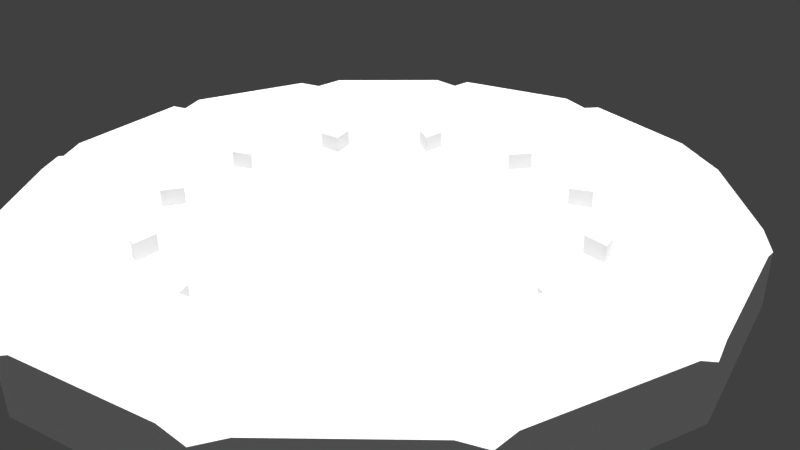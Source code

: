 # Source: JungleSpawn.blend  (saved by Blender 2.77.0; exported with 4.5.12 LTS)
import bpy
from mathutils import Matrix  # noqa: F401  (used for matrix-valued properties, if any)

bpy.ops.wm.read_factory_settings(use_empty=True)
scene = bpy.context.scene
scene.name = 'Scene'

# ---- collections
col_collection_1 = bpy.data.collections.new('Collection 1'); scene.collection.children.link(col_collection_1)

# ---- world
world_world = bpy.data.worlds.new('World'); scene.world = world_world
world_world.color = (0.05088, 0.05088, 0.05088)
world_world.use_sun_shadow = False
world_world.sun_shadow_jitter_overblur = 0.0
world_world.cycles.sampling_method = 'MANUAL'

# ---- cameras
cam_camera = bpy.data.cameras.new('Camera')
cam_camera.clip_end = 100.0
cam_camera.lens = 35.0
cam_camera.sensor_width = 32.0
cam_camera.sensor_height = 18.0
cam_camera.ortho_scale = 7.314
cam_camera.dof.focus_distance = 0.0
cam_camera.dof.aperture_fstop = 128.0

# ---- lights
light_hemi_005 = bpy.data.lights.new('Hemi.005', 'SUN')
light_hemi_005.transmission_factor = 0.0
light_hemi_005.angle = 0.1993
light_hemi_005.energy = 1.0
light_hemi_005.shadow_buffer_clip_start = 0.5
light_hemi_005.shadow_soft_size = 0.1
light_hemi_005.shadow_cascade_max_distance = 1000.0
light_hemi_004 = bpy.data.lights.new('Hemi.004', 'SUN')
light_hemi_004.transmission_factor = 0.0
light_hemi_004.angle = 0.1993
light_hemi_004.energy = 1.0
light_hemi_004.shadow_buffer_clip_start = 0.5
light_hemi_004.shadow_soft_size = 0.1
light_hemi_004.shadow_cascade_max_distance = 1000.0
light_hemi_003 = bpy.data.lights.new('Hemi.003', 'SUN')
light_hemi_003.transmission_factor = 0.0
light_hemi_003.angle = 0.1993
light_hemi_003.energy = 1.0
light_hemi_003.shadow_buffer_clip_start = 0.5
light_hemi_003.shadow_soft_size = 0.1
light_hemi_003.shadow_cascade_max_distance = 1000.0
light_hemi_002 = bpy.data.lights.new('Hemi.002', 'SUN')
light_hemi_002.transmission_factor = 0.0
light_hemi_002.angle = 0.1993
light_hemi_002.energy = 1.0
light_hemi_002.shadow_buffer_clip_start = 0.5
light_hemi_002.shadow_soft_size = 0.1
light_hemi_002.shadow_cascade_max_distance = 1000.0
light_hemi_001 = bpy.data.lights.new('Hemi.001', 'SUN')
light_hemi_001.transmission_factor = 0.0
light_hemi_001.angle = 0.1993
light_hemi_001.energy = 1.0
light_hemi_001.shadow_buffer_clip_start = 0.5
light_hemi_001.shadow_soft_size = 0.1
light_hemi_001.shadow_cascade_max_distance = 1000.0
light_hemi = bpy.data.lights.new('Hemi', 'SUN')
light_hemi.transmission_factor = 0.0
light_hemi.angle = 0.1993
light_hemi.energy = 1.0
light_hemi.shadow_buffer_clip_start = 0.5
light_hemi.shadow_soft_size = 0.1
light_hemi.shadow_cascade_max_distance = 1000.0
light_lamp = bpy.data.lights.new('Lamp', 'POINT')
light_lamp.transmission_factor = 0.0
light_lamp.cutoff_distance = 30.0
light_lamp.energy = 100.0
light_lamp.shadow_buffer_clip_start = 1.001
light_lamp.shadow_soft_size = 0.1
light_lamp.shadow_maximum_resolution = 0.006
light_lamp.use_absolute_resolution = True

# ---- meshes
me_circle_003 = bpy.data.meshes.new('Circle.003')
me_circle_003.from_pydata([(-0.5, 0.866, 0.0), (-0.866, 0.5, 0.0), (-1.0, -4.371e-08, 0.0), (-0.866, -0.5, 0.0), (-0.5, -0.866, 0.0), (-0.7202, -0.3686, 0.111), (-0.8003, -0.4095, 0.2775), (-1.143, -0.585, 0.0), (-0.8794, -0.45, 0.0), (-0.65, 1.126, 0.0), (-1.126, 0.65, 0.0), (-1.3, -1.51e-08, 0.0), (-1.126, -0.65, 0.0), (-0.65, -1.126, 0.0), (-1.143, -0.585, 0.222), (-1.075, -0.5499, 0.2775), (-1.001, -0.668, 0.2775), (-0.6711, -0.4477, 0.111), (-1.065, -0.7107, 0.222), (-0.7456, -0.4975, 0.2775), (-1.065, -0.7107, 0.0), (-0.8194, -0.5467, 0.0), (-0.7214, -1.054, 0.222), (-0.455, 0.7881, 0.2497), (-0.7881, 0.455, 0.2497), (-0.91, -6.422e-08, 0.2497), (-0.7881, -0.455, 0.2497), (-0.455, -0.7881, 0.2497), (-0.6781, -0.9912, 0.2775), (-0.4545, -0.6643, 0.111), (-0.505, -0.7381, 0.2775), (-0.7214, -1.054, 0.0), (-0.4095, 0.7093, 0.111), (-0.7093, 0.4095, 0.111), (-0.819, -7.369e-08, 0.111), (-0.7093, -0.4095, 0.111), (-0.4095, -0.7093, 0.111), (-0.5549, -0.8111, 0.0), (-0.5285, -1.08, 0.2775), (-0.5623, -1.149, 0.222), (-0.3542, -0.7241, 0.111), (-0.3936, -0.8045, 0.2775), (-0.611, -1.058, 0.2497), (-1.058, 0.611, 0.2497), (-1.222, -2.492e-08, 0.2497), (-0.5623, -1.149, 0.0), (-0.4325, -0.8841, 0.0), (-1.058, -0.611, 0.2497), (-0.065, -1.283, 0.222), (-0.611, 1.058, 0.2497), (-0.0611, -1.206, 0.2775), (-0.65, -1.126, 0.1942), (-1.126, 0.65, 0.1942), (-1.3, -1.51e-08, 0.1942), (-0.04095, -0.808, 0.111), (-0.0455, -0.8978, 0.2775), (-1.126, -0.65, 0.1942), (-0.065, -1.283, 0.0), (-0.65, 1.126, 0.1942), (-0.05, -0.9866, 0.0), (-0.933, -0.25, 0.0), (-1.213, -0.325, 0.0), (-0.849, -0.2275, 0.2775), (-0.7641, -0.2048, 0.111), (-1.14, -0.3055, 0.2775), (-1.213, -0.325, 0.222), (-0.9866, -0.05, 0.0), (-1.283, -0.065, 0.0), (-0.8978, -0.0455, 0.2775), (-0.808, -0.04095, 0.111), (-1.206, -0.0611, 0.2775), (-1.283, -0.065, 0.222), (-0.9866, 0.05, 0.0), (-1.283, 0.065, 0.0), (-0.8978, 0.0455, 0.2775), (-0.808, 0.04095, 0.111), (-1.206, 0.0611, 0.2775), (-1.283, 0.065, 0.222), (-0.8841, 0.4325, 0.0), (-1.149, 0.5623, 0.0), (-0.8045, 0.3936, 0.2775), (-0.7241, 0.3542, 0.111), (-1.08, 0.5285, 0.2775), (-1.149, 0.5623, 0.222), (-0.8111, 0.5549, 0.0), (-1.054, 0.7214, 0.0), (-0.7381, 0.505, 0.2775), (-0.6643, 0.4545, 0.111), (-0.9912, 0.6781, 0.2775), (-1.054, 0.7214, 0.222), (-0.5467, 0.8194, 0.0), (-0.7107, 1.065, 0.0), (-0.4975, 0.7456, 0.2775), (-0.4477, 0.6711, 0.111), (-0.668, 1.001, 0.2775), (-0.7107, 1.065, 0.222), (-0.45, 0.8794, 0.0), (-0.585, 1.143, 0.0), (-0.4095, 0.8003, 0.2775), (-0.3686, 0.7202, 0.111), (-0.5499, 1.075, 0.2775), (-0.585, 1.143, 0.222), (-0.0675, 0.9819, 0.0), (-0.08775, 1.276, 0.0), (-0.06143, 0.8935, 0.2775), (-0.05528, 0.8042, 0.111), (-0.08249, 1.2, 0.2775), (-0.08775, 1.276, 0.222), (-0.7843, -0.4013, 0.2442), (-0.7307, -0.4875, 0.2442), (-0.4949, -0.7234, 0.2442), (-0.4459, -0.7723, 0.2164), (-0.7723, 0.4459, 0.2164), (-0.8918, -6.611e-08, 0.2164), (-0.3857, -0.7885, 0.2442), (-0.7723, -0.4459, 0.2164), (-0.4459, 0.7723, 0.2164), (-0.04459, -0.8799, 0.2442), (-0.8321, -0.223, 0.2442), (-0.8799, -0.04459, 0.2442), (-0.8799, 0.04459, 0.2442), (-0.7885, 0.3857, 0.2442), (-0.7234, 0.4949, 0.2442), (-0.4875, 0.7307, 0.2442), (-0.4013, 0.7843, 0.2442), (-0.0602, 0.8757, 0.2442), (0.0, 1.0, 0.0), (0.5, 0.866, 0.0), (0.866, 0.5, 0.0), (1.0, -4.371e-08, 0.0), (0.866, -0.5, 0.0), (0.5, -0.866, 0.0), (0.0, -1.0, 0.0), (0.7202, -0.3686, 0.111), (0.8003, -0.4095, 0.2775), (1.143, -0.585, 0.0), (0.8794, -0.45, 0.0), (0.0, 1.3, 0.0), (0.65, 1.126, 0.0), (1.126, 0.65, 0.0), (1.3, -1.51e-08, 0.0), (1.126, -0.65, 0.0), (0.65, -1.126, 0.0), (0.0, -1.3, 0.0), (1.143, -0.585, 0.222), (1.075, -0.5499, 0.2775), (1.001, -0.668, 0.2775), (0.6711, -0.4477, 0.111), (1.065, -0.7107, 0.222), (0.7456, -0.4975, 0.2775), (1.065, -0.7107, 0.0), (0.8194, -0.5467, 0.0), (0.7214, -1.054, 0.222), (0.0, 0.91, 0.2497), (0.455, 0.7881, 0.2497), (0.7881, 0.455, 0.2497), (0.91, -6.422e-08, 0.2497), (0.7881, -0.455, 0.2497), (0.455, -0.7881, 0.2497), (0.0, -0.91, 0.2497), (0.6781, -0.9912, 0.2775), (0.4545, -0.6643, 0.111), (0.505, -0.7381, 0.2775), (0.7214, -1.054, 0.0), (0.0, 0.819, 0.111), (0.4095, 0.7093, 0.111), (0.7093, 0.4095, 0.111), (0.819, -7.369e-08, 0.111), (0.7093, -0.4095, 0.111), (0.4095, -0.7093, 0.111), (0.0, -0.819, 0.111), (0.5549, -0.8111, 0.0), (0.5285, -1.08, 0.2775), (0.5623, -1.149, 0.222), (0.3542, -0.7241, 0.111), (0.3936, -0.8045, 0.2775), (0.611, -1.058, 0.2497), (0.0, -1.222, 0.2497), (1.058, 0.611, 0.2497), (1.222, -2.492e-08, 0.2497), (0.5623, -1.149, 0.0), (0.4325, -0.8841, 0.0), (1.058, -0.611, 0.2497), (0.065, -1.283, 0.222), (0.0, 1.222, 0.2497), (0.611, 1.058, 0.2497), (0.0611, -1.206, 0.2775), (0.65, -1.126, 0.1942), (0.0, -1.3, 0.1942), (1.126, 0.65, 0.1942), (1.3, -1.51e-08, 0.1942), (0.04095, -0.808, 0.111), (0.0455, -0.8978, 0.2775), (1.126, -0.65, 0.1942), (0.065, -1.283, 0.0), (0.0, 1.3, 0.1942), (0.65, 1.126, 0.1942), (0.05, -0.9866, 0.0), (0.933, -0.25, 0.0), (1.213, -0.325, 0.0), (0.849, -0.2275, 0.2775), (0.7641, -0.2048, 0.111), (1.14, -0.3055, 0.2775), (1.213, -0.325, 0.222), (0.9866, -0.05, 0.0), (1.283, -0.065, 0.0), (0.8978, -0.0455, 0.2775), (0.808, -0.04095, 0.111), (1.206, -0.0611, 0.2775), (1.283, -0.065, 0.222), (0.9866, 0.05, 0.0), (1.283, 0.065, 0.0), (0.8978, 0.0455, 0.2775), (0.808, 0.04095, 0.111), (1.206, 0.0611, 0.2775), (1.283, 0.065, 0.222), (0.8841, 0.4325, 0.0), (1.149, 0.5623, 0.0), (0.8045, 0.3936, 0.2775), (0.7241, 0.3542, 0.111), (1.08, 0.5285, 0.2775), (1.149, 0.5623, 0.222), (0.8111, 0.5549, 0.0), (1.054, 0.7214, 0.0), (0.7381, 0.505, 0.2775), (0.6643, 0.4545, 0.111), (0.9912, 0.6781, 0.2775), (1.054, 0.7214, 0.222), (0.5467, 0.8194, 0.0), (0.7107, 1.065, 0.0), (0.4975, 0.7456, 0.2775), (0.4477, 0.6711, 0.111), (0.668, 1.001, 0.2775), (0.7107, 1.065, 0.222), (0.45, 0.8794, 0.0), (0.585, 1.143, 0.0), (0.4095, 0.8003, 0.2775), (0.3686, 0.7202, 0.111), (0.5499, 1.075, 0.2775), (0.585, 1.143, 0.222), (0.0675, 0.9819, 0.0), (0.08775, 1.276, 0.0), (0.06143, 0.8935, 0.2775), (0.05528, 0.8042, 0.111), (0.08249, 1.2, 0.2775), (0.08775, 1.276, 0.222), (0.7843, -0.4013, 0.2442), (0.7307, -0.4875, 0.2442), (0.4949, -0.7234, 0.2442), (0.4459, -0.7723, 0.2164), (0.0, -0.8918, 0.2164), (0.7723, 0.4459, 0.2164), (0.8918, -6.611e-08, 0.2164), (0.3857, -0.7885, 0.2442), (0.7723, -0.4459, 0.2164), (0.0, 0.8918, 0.2164), (0.4459, 0.7723, 0.2164), (0.04459, -0.8799, 0.2442), (0.8321, -0.223, 0.2442), (0.8799, -0.04459, 0.2442), (0.8799, 0.04459, 0.2442), (0.7885, 0.3857, 0.2442), (0.7234, 0.4949, 0.2442), (0.4875, 0.7307, 0.2442), (0.4013, 0.7843, 0.2442), (0.0602, 0.8757, 0.2442), (-0.6302, -0.3689, 0.111), (-0.3655, -0.6304, 0.111), (-0.3677, 0.6291, 0.111), (-0.6293, 0.3643, 0.111), (-0.7305, -0.001123, 0.111), (-1.242e-09, -0.7316, 0.111), (-0.6877, -0.1854, 0.111), (0.0, -6.316e-05, 0.111), (0.0, -6.316e-05, 0.111), (0.0, 0.7271, 0.111), (0.6302, -0.3689, 0.111), (0.3655, -0.6304, 0.111), (0.3677, 0.6291, 0.111), (0.6293, 0.3643, 0.111), (0.7305, -0.001123, 0.111), (0.6877, -0.1854, 0.111), (0.0, -6.316e-05, 0.111), (0.0, -6.316e-05, 0.111), (0.0, -6.318e-05, 0.111), (8.515e-09, -6.316e-05, 0.111), (0.0, -6.318e-05, 0.111), (8.515e-09, -6.316e-05, 0.111), (0.0, -6.316e-05, 0.111), (0.0, -6.316e-05, 0.111), (0.0, -6.316e-05, 0.111), (0.0, -6.316e-05, 0.111), (0.0, -6.318e-05, 0.111), (0.0, -6.318e-05, 0.111), (-0.7093, -0.4095, 0.1756), (-0.7202, -0.3686, 0.1756), (-0.05528, 0.8042, 0.1756), (-6.017e-20, 0.819, 0.1756), (-0.4477, 0.6711, 0.1756), (-0.4095, 0.7093, 0.1756), (-0.7241, 0.3542, 0.1756), (-0.7093, 0.4095, 0.1756), (-0.808, -0.04095, 0.1756), (-0.819, -7.369e-08, 0.1756), (-0.6711, -0.4477, 0.1756), (-0.3542, -0.7241, 0.1756), (-0.4095, -0.7093, 0.1756), (-0.4545, -0.6643, 0.1756), (-6.017e-20, -0.819, 0.1756), (-0.04095, -0.808, 0.1756), (-0.808, 0.04095, 0.1756), (-0.6643, 0.4545, 0.1756), (-0.3686, 0.7202, 0.1756), (0.7093, -0.4095, 0.1756), (0.7202, -0.3686, 0.1756), (0.05528, 0.8042, 0.1756), (0.4477, 0.6711, 0.1756), (0.4095, 0.7093, 0.1756), (0.7241, 0.3542, 0.1756), (0.7093, 0.4095, 0.1756), (0.808, -0.04095, 0.1756), (0.819, -7.369e-08, 0.1756), (0.6711, -0.4477, 0.1756), (0.3542, -0.7241, 0.1756), (0.4095, -0.7093, 0.1756), (0.4545, -0.6643, 0.1756), (0.04095, -0.808, 0.1756), (0.808, 0.04095, 0.1756), (0.6643, 0.4545, 0.1756), (0.3686, 0.7202, 0.1756), (-0.6302, -0.3689, 0.1756), (-0.3677, 0.6291, 0.1756), (0.3655, -0.6304, 0.1756), (-1.242e-09, -0.7316, 0.1756), (0.6293, 0.3643, 0.1756), (0.3677, 0.6291, 0.1756), (0.6302, -0.3689, 0.1756), (-6.017e-20, 0.7271, 0.1756), (0.7305, -0.001123, 0.1756), (-0.6293, 0.3643, 0.1756), (-0.7305, -0.001123, 0.1756), (-0.3655, -0.6304, 0.1756)], [], [(102, 103, 137, 126), (60, 61, 67, 66), (21, 20, 12, 3), (90, 91, 9, 0), (46, 45, 13, 4), (78, 79, 10, 1), (64, 62, 68, 70), (11, 53, 77, 73), (66, 67, 11, 2), (118, 63, 69, 119), (4, 13, 31, 37), (37, 31, 20, 21), (42, 27, 30, 28), (106, 184, 195, 107), (28, 30, 19, 16), (177, 50, 48, 188), (38, 41, 27, 42), (82, 80, 24, 43), (132, 143, 57, 59), (59, 57, 45, 46), (70, 68, 25, 44), (177, 159, 55, 50), (106, 104, 153, 184), (50, 55, 41, 38), (16, 19, 26, 47), (48, 50, 38, 39), (94, 92, 23, 49), (22, 28, 16, 18), (117, 54, 40, 114), (114, 40, 36, 111), (121, 81, 33, 112), (57, 48, 39, 45), (13, 51, 22, 31), (119, 69, 34, 113), (38, 42, 51, 39), (125, 105, 164, 255), (42, 28, 22, 51), (109, 17, 35, 115), (250, 170, 54, 117), (123, 93, 32, 116), (143, 188, 48, 57), (110, 29, 17, 109), (111, 36, 29, 110), (101, 100, 106, 107), (3, 12, 7, 8), (31, 22, 18, 20), (91, 95, 58, 9), (20, 18, 56, 12), (12, 56, 14, 7), (103, 107, 195, 137), (47, 26, 6, 15), (67, 71, 53, 11), (61, 65, 71, 67), (115, 35, 5, 108), (79, 83, 52, 10), (45, 39, 51, 13), (7, 14, 65, 61), (108, 5, 63, 118), (15, 6, 62, 64), (8, 7, 61, 60), (113, 34, 75, 120), (44, 25, 74, 76), (2, 11, 73, 72), (73, 77, 83, 79), (120, 75, 81, 121), (76, 74, 80, 82), (72, 73, 79, 78), (10, 52, 89, 85), (112, 33, 87, 122), (43, 24, 86, 88), (1, 10, 85, 84), (85, 89, 95, 91), (95, 89, 88, 94), (122, 87, 93, 123), (88, 86, 92, 94), (43, 88, 89, 52), (84, 85, 91, 90), (9, 58, 101, 97), (116, 32, 99, 124), (49, 23, 98, 100), (0, 9, 97, 96), (97, 101, 107, 103), (58, 49, 100, 101), (124, 99, 105, 125), (100, 98, 104, 106), (95, 94, 49, 58), (96, 97, 103, 102), (98, 124, 125, 104), (23, 116, 124, 98), (86, 122, 123, 92), (24, 112, 122, 86), (74, 120, 121, 80), (25, 113, 120, 74), (6, 108, 118, 62), (26, 115, 108, 6), (27, 111, 110, 30), (30, 110, 109, 19), (92, 123, 116, 23), (159, 250, 117, 55), (19, 109, 115, 26), (104, 125, 255, 153), (68, 119, 113, 25), (80, 121, 112, 24), (41, 114, 111, 27), (55, 117, 114, 41), (62, 118, 119, 68), (82, 43, 52, 83), (76, 82, 83, 77), (44, 76, 77, 53), (71, 70, 44, 53), (64, 70, 71, 65), (14, 15, 64, 65), (47, 15, 14, 56), (16, 47, 56, 18), (240, 126, 137, 241), (198, 204, 205, 199), (151, 130, 141, 150), (228, 127, 138, 229), (181, 131, 142, 180), (216, 128, 139, 217), (202, 208, 206, 200), (140, 211, 215, 190), (204, 129, 140, 205), (258, 259, 207, 201), (131, 171, 163, 142), (171, 151, 150, 163), (176, 160, 162, 158), (244, 245, 195, 184), (160, 146, 149, 162), (177, 188, 183, 186), (172, 176, 158, 175), (220, 178, 155, 218), (132, 197, 194, 143), (197, 181, 180, 194), (208, 179, 156, 206), (177, 186, 192, 159), (244, 184, 153, 242), (186, 172, 175, 192), (146, 182, 157, 149), (183, 173, 172, 186), (232, 185, 154, 230), (152, 148, 146, 160), (257, 253, 174, 191), (253, 249, 169, 174), (261, 251, 166, 219), (194, 180, 173, 183), (142, 163, 152, 187), (259, 252, 167, 207), (172, 173, 187, 176), (265, 255, 164, 243), (176, 187, 152, 160), (247, 254, 168, 147), (250, 257, 191, 170), (263, 256, 165, 231), (143, 194, 183, 188), (248, 247, 147, 161), (249, 248, 161, 169), (239, 245, 244, 238), (130, 136, 135, 141), (163, 150, 148, 152), (229, 138, 196, 233), (150, 141, 193, 148), (141, 135, 144, 193), (241, 137, 195, 245), (182, 145, 134, 157), (205, 140, 190, 209), (199, 205, 209, 203), (254, 246, 133, 168), (217, 139, 189, 221), (180, 142, 187, 173), (135, 199, 203, 144), (246, 258, 201, 133), (145, 202, 200, 134), (136, 198, 199, 135), (252, 260, 213, 167), (179, 214, 212, 156), (129, 210, 211, 140), (211, 217, 221, 215), (260, 261, 219, 213), (214, 220, 218, 212), (210, 216, 217, 211), (139, 223, 227, 189), (251, 262, 225, 166), (178, 226, 224, 155), (128, 222, 223, 139), (223, 229, 233, 227), (233, 232, 226, 227), (262, 263, 231, 225), (226, 232, 230, 224), (178, 189, 227, 226), (222, 228, 229, 223), (138, 235, 239, 196), (256, 264, 237, 165), (185, 238, 236, 154), (127, 234, 235, 138), (235, 241, 245, 239), (196, 239, 238, 185), (264, 265, 243, 237), (238, 244, 242, 236), (233, 196, 185, 232), (234, 240, 241, 235), (236, 242, 265, 264), (154, 236, 264, 256), (224, 230, 263, 262), (155, 224, 262, 251), (212, 218, 261, 260), (156, 212, 260, 252), (134, 200, 258, 246), (157, 134, 246, 254), (158, 162, 248, 249), (162, 149, 247, 248), (230, 154, 256, 263), (159, 192, 257, 250), (149, 157, 254, 247), (242, 153, 255, 265), (206, 156, 252, 259), (218, 155, 251, 261), (175, 158, 249, 253), (192, 175, 253, 257), (200, 206, 259, 258), (220, 221, 189, 178), (214, 215, 221, 220), (179, 190, 215, 214), (209, 190, 179, 208), (202, 203, 209, 208), (144, 203, 202, 145), (182, 193, 144, 145), (146, 148, 193, 182), (75, 34, 303, 310), (126, 240, 234, 127, 228, 222, 128, 216, 210, 129, 204, 198, 136, 130, 151, 171, 131, 181, 197, 132, 59, 46, 4, 37, 21, 3, 8, 60, 66, 2, 72, 78, 1, 84, 90, 0, 96, 102), (87, 269, 268, 93), (81, 269, 339, 300), (99, 32, 299, 312), (201, 281, 276, 133), (147, 168, 313, 322), (279, 219, 318, 334), (269, 87, 311, 339), (54, 170, 308, 309), (207, 167, 321, 320), (231, 278, 279, 225), (219, 166, 319, 318), (213, 280, 338, 327), (54, 271, 267, 40), (147, 276, 277, 161), (231, 165, 317, 316), (237, 278, 335, 329), (75, 270, 269, 81), (191, 271, 333, 326), (166, 225, 328, 319), (207, 280, 281, 201), (99, 268, 275, 105), (243, 164, 297, 315), (93, 268, 331, 298), (219, 279, 280, 213), (5, 266, 272, 63), (277, 174, 323, 332), (271, 54, 309, 333), (267, 29, 307, 341), (29, 267, 266, 17), (87, 33, 301, 311), (63, 272, 270, 69), (268, 99, 312, 331), (243, 275, 278, 237), (36, 40, 305, 306), (35, 17, 304, 294), (169, 161, 325, 324), (174, 277, 271, 191), (268, 282, 287, 275), (272, 286, 284, 270), (281, 293, 288, 276), (266, 274, 286, 272), (280, 292, 293, 281), (267, 273, 274, 266), (279, 291, 292, 280), (278, 290, 291, 279), (271, 285, 273, 267), (269, 283, 282, 268), (270, 284, 283, 269), (277, 289, 285, 271), (276, 288, 289, 277), (275, 287, 290, 278), (327, 338, 321), (298, 331, 299), (329, 335, 317), (300, 339, 301), (302, 340, 303), (294, 330, 295), (325, 332, 324), (304, 330, 294), (305, 341, 306), (301, 339, 311), (297, 337, 315), (328, 334, 319), (317, 335, 316), (319, 334, 318), (321, 338, 320), (308, 333, 309), (313, 336, 322), (299, 331, 312), (303, 340, 310), (314, 336, 313), (324, 332, 323), (296, 337, 297), (326, 333, 308), (306, 341, 307), (278, 231, 316, 335), (168, 133, 314, 313), (266, 5, 295, 330), (174, 169, 324, 323), (133, 276, 336, 314), (276, 147, 322, 336), (164, 105, 296, 297), (29, 36, 306, 307), (170, 191, 326, 308), (69, 270, 340, 302), (105, 275, 337, 296), (32, 93, 298, 299), (17, 266, 330, 304), (165, 237, 329, 317), (161, 277, 332, 325), (167, 213, 327, 321), (270, 75, 310, 340), (275, 243, 315, 337), (33, 81, 300, 301), (280, 207, 320, 338), (40, 267, 341, 305), (34, 69, 302, 303), (225, 279, 334, 328), (5, 35, 294, 295)])
_uv = me_circle_003.uv_layers.new(name='UVMap')
_uv.uv.foreach_set('vector', [0.5478, 0.9906, 0.5478, 0.9905, 0.5478, 0.9905, 0.5478, 0.9906, 0.5476, 0.991, 0.5475, 0.991, 0.5475, 0.991, 0.5476, 0.991, 0.5476, 0.9911, 0.5475, 0.9912, 0.5475, 0.9911, 0.5476, 0.9911, 0.5477, 0.9907, 0.5476, 0.9906, 0.5476, 0.9906, 0.5477, 0.9907, 0.5477, 0.9912, 0.5477, 0.9913, 0.5477, 0.9913, 0.5477, 0.9912, 0.5476, 0.9908, 0.5475, 0.9908, 0.5475, 0.9907, 0.5476, 0.9908, 0.4548, 0.991, 0.4547, 0.9911, 0.4547, 0.991, 0.4547, 0.991, 0.5475, 0.9909, 0.5474, 0.991, 0.5474, 0.9909, 0.5475, 0.9909, 0.5476, 0.991, 0.5475, 0.991, 0.5475, 0.9909, 0.5475, 0.9909, 0.4505, 0.9923, 0.4505, 0.9923, 0.4505, 0.9923, 0.4505, 0.9923, 0.5477, 0.9912, 0.5477, 0.9913, 0.5477, 0.9912, 0.5477, 0.9912, 0.5477, 0.9912, 0.5477, 0.9912, 0.5475, 0.9912, 0.5476, 0.9911, 0.5476, 0.9914, 0.5476, 0.9915, 0.5475, 0.9915, 0.5476, 0.9913, 0.5478, 0.9904, 0.5478, 0.9904, 0.5478, 0.9905, 0.5478, 0.9904, 0.4548, 0.9911, 0.4548, 0.9912, 0.4547, 0.9911, 0.4548, 0.9911, 0.5479, 0.9914, 0.5479, 0.9914, 0.5479, 0.9914, 0.5479, 0.9914, 0.5477, 0.9914, 0.5476, 0.9915, 0.5476, 0.9915, 0.5476, 0.9914, 0.5474, 0.9907, 0.5472, 0.9907, 0.5472, 0.9906, 0.5474, 0.9907, 0.5479, 0.9912, 0.5479, 0.9913, 0.5479, 0.9913, 0.5479, 0.9912, 0.5479, 0.9912, 0.5479, 0.9913, 0.5477, 0.9913, 0.5477, 0.9912, 0.5474, 0.991, 0.5472, 0.991, 0.5472, 0.991, 0.5474, 0.991, 0.5479, 0.9914, 0.5479, 0.9916, 0.5479, 0.9916, 0.5479, 0.9914, 0.5478, 0.9904, 0.5477, 0.9902, 0.5478, 0.9902, 0.5478, 0.9904, 0.4549, 0.9911, 0.4549, 0.9912, 0.4548, 0.9912, 0.4548, 0.9911, 0.5475, 0.9912, 0.5473, 0.9913, 0.5473, 0.9913, 0.5475, 0.9912, 0.5479, 0.9914, 0.5479, 0.9914, 0.5477, 0.9914, 0.5477, 0.9913, 0.5475, 0.9905, 0.5474, 0.9904, 0.5474, 0.9903, 0.5476, 0.9905, 0.5476, 0.9913, 0.5476, 0.9913, 0.5475, 0.9912, 0.5475, 0.9912, 0.4507, 0.9925, 0.4507, 0.9925, 0.4506, 0.9925, 0.4506, 0.9925, 0.5476, 0.9916, 0.5475, 0.9917, 0.5475, 0.9917, 0.5475, 0.9916, 0.5472, 0.9907, 0.547, 0.9906, 0.5471, 0.9906, 0.5472, 0.9906, 0.4549, 0.9911, 0.4549, 0.9911, 0.4549, 0.9911, 0.4549, 0.9911, 0.5477, 0.9913, 0.5477, 0.9913, 0.5476, 0.9913, 0.5477, 0.9912, 0.5472, 0.991, 0.547, 0.991, 0.547, 0.991, 0.5471, 0.991, 0.5477, 0.9914, 0.5476, 0.9914, 0.5477, 0.9913, 0.5477, 0.9913, 0.5477, 0.9902, 0.5477, 0.99, 0.5478, 0.99, 0.5478, 0.9902, 0.5476, 0.9914, 0.5476, 0.9913, 0.5476, 0.9913, 0.5477, 0.9913, 0.5473, 0.9914, 0.5472, 0.9914, 0.5472, 0.9914, 0.5473, 0.9913, 0.5479, 0.9916, 0.5479, 0.9918, 0.5479, 0.9918, 0.5479, 0.9916, 0.5474, 0.9904, 0.5473, 0.9902, 0.5473, 0.9902, 0.5474, 0.9903, 0.5479, 0.9913, 0.5479, 0.9914, 0.5479, 0.9914, 0.5479, 0.9913, 0.4506, 0.9924, 0.4506, 0.9925, 0.4505, 0.9924, 0.4505, 0.9924, 0.5475, 0.9916, 0.5475, 0.9917, 0.5474, 0.9916, 0.5475, 0.9915, 0.5476, 0.9905, 0.5476, 0.9905, 0.5478, 0.9904, 0.5478, 0.9904, 0.5476, 0.9911, 0.5475, 0.9911, 0.5475, 0.9911, 0.5476, 0.9911, 0.4548, 0.9911, 0.4548, 0.9911, 0.4548, 0.9911, 0.4548, 0.9911, 0.5476, 0.9906, 0.5476, 0.9905, 0.5476, 0.9905, 0.5476, 0.9906, 0.5475, 0.9912, 0.5475, 0.9912, 0.5475, 0.9912, 0.5475, 0.9911, 0.5475, 0.9911, 0.5475, 0.9912, 0.5475, 0.9912, 0.5475, 0.9911, 0.5478, 0.9905, 0.5478, 0.9904, 0.5478, 0.9905, 0.5478, 0.9905, 0.5475, 0.9912, 0.5473, 0.9913, 0.5473, 0.9913, 0.5474, 0.9912, 0.5475, 0.991, 0.5474, 0.991, 0.5474, 0.991, 0.5475, 0.9909, 0.4548, 0.991, 0.4548, 0.991, 0.4548, 0.991, 0.4548, 0.991, 0.5473, 0.9913, 0.5472, 0.9914, 0.5471, 0.9914, 0.5472, 0.9913, 0.5475, 0.9908, 0.5474, 0.9907, 0.5474, 0.9907, 0.5475, 0.9907, 0.5477, 0.9913, 0.5477, 0.9913, 0.5477, 0.9913, 0.5477, 0.9913, 0.4548, 0.9911, 0.4548, 0.9911, 0.4548, 0.991, 0.4548, 0.991, 0.4505, 0.9924, 0.4505, 0.9924, 0.4505, 0.9923, 0.4505, 0.9923, 0.4548, 0.9911, 0.4547, 0.9911, 0.4547, 0.9911, 0.4548, 0.991, 0.5476, 0.9911, 0.5475, 0.9911, 0.5475, 0.991, 0.5476, 0.991, 0.5471, 0.991, 0.547, 0.991, 0.547, 0.991, 0.5471, 0.9909, 0.5474, 0.991, 0.5472, 0.991, 0.5472, 0.9909, 0.5474, 0.9909, 0.5475, 0.9909, 0.5475, 0.9909, 0.5475, 0.9909, 0.5475, 0.9909, 0.4548, 0.991, 0.4548, 0.991, 0.4548, 0.9909, 0.4548, 0.9909, 0.4505, 0.9923, 0.4504, 0.9923, 0.4505, 0.9922, 0.4505, 0.9922, 0.4547, 0.991, 0.4547, 0.991, 0.4547, 0.9909, 0.4548, 0.9909, 0.5475, 0.9909, 0.5475, 0.9909, 0.5475, 0.9908, 0.5476, 0.9908, 0.5475, 0.9907, 0.5474, 0.9907, 0.5474, 0.9907, 0.5475, 0.9907, 0.5472, 0.9906, 0.5471, 0.9906, 0.5471, 0.9905, 0.5472, 0.9906, 0.5474, 0.9907, 0.5472, 0.9906, 0.5472, 0.9906, 0.5474, 0.9907, 0.5476, 0.9908, 0.5475, 0.9907, 0.5475, 0.9907, 0.5476, 0.9908, 0.4548, 0.9909, 0.4548, 0.9909, 0.4548, 0.9909, 0.4548, 0.9909, 0.5476, 0.9905, 0.5474, 0.9907, 0.5474, 0.9907, 0.5475, 0.9905, 0.4505, 0.9921, 0.4505, 0.9921, 0.4505, 0.992, 0.4506, 0.9921, 0.4548, 0.9909, 0.4547, 0.9909, 0.4548, 0.9908, 0.4548, 0.9909, 0.5474, 0.9907, 0.5474, 0.9907, 0.5474, 0.9907, 0.5474, 0.9907, 0.5476, 0.9908, 0.5475, 0.9907, 0.5476, 0.9906, 0.5477, 0.9907, 0.5476, 0.9906, 0.5476, 0.9905, 0.5476, 0.9905, 0.5476, 0.9906, 0.5474, 0.9903, 0.5473, 0.9902, 0.5474, 0.9902, 0.5475, 0.9903, 0.5476, 0.9905, 0.5474, 0.9903, 0.5475, 0.9903, 0.5476, 0.9905, 0.5477, 0.9907, 0.5476, 0.9906, 0.5476, 0.9906, 0.5477, 0.9907, 0.4548, 0.9909, 0.4548, 0.9909, 0.4549, 0.9908, 0.4549, 0.9909, 0.5476, 0.9905, 0.5476, 0.9905, 0.5476, 0.9905, 0.5476, 0.9905, 0.4506, 0.992, 0.4506, 0.992, 0.4507, 0.992, 0.4507, 0.992, 0.4548, 0.9908, 0.4548, 0.9908, 0.4549, 0.9908, 0.4549, 0.9908, 0.5476, 0.9905, 0.5475, 0.9905, 0.5476, 0.9905, 0.5476, 0.9905, 0.5477, 0.9907, 0.5476, 0.9906, 0.5478, 0.9905, 0.5478, 0.9906, 0.5475, 0.9903, 0.5475, 0.9903, 0.5477, 0.9902, 0.5477, 0.9902, 0.5474, 0.9903, 0.5474, 0.9903, 0.5475, 0.9903, 0.5475, 0.9903, 0.5472, 0.9906, 0.5472, 0.9906, 0.5474, 0.9904, 0.5474, 0.9904, 0.5472, 0.9906, 0.5472, 0.9906, 0.5472, 0.9906, 0.5472, 0.9906, 0.5472, 0.9909, 0.5471, 0.9909, 0.5472, 0.9907, 0.5472, 0.9907, 0.5472, 0.991, 0.5471, 0.991, 0.5471, 0.9909, 0.5472, 0.9909, 0.5473, 0.9913, 0.5472, 0.9913, 0.5472, 0.9912, 0.5472, 0.9912, 0.5473, 0.9913, 0.5473, 0.9913, 0.5472, 0.9913, 0.5473, 0.9913, 0.5476, 0.9915, 0.5475, 0.9916, 0.5475, 0.9915, 0.5475, 0.9915, 0.5475, 0.9915, 0.5475, 0.9915, 0.5473, 0.9914, 0.5473, 0.9913, 0.5474, 0.9904, 0.5474, 0.9904, 0.5474, 0.9903, 0.5474, 0.9903, 0.5479, 0.9916, 0.5479, 0.9916, 0.5479, 0.9916, 0.5479, 0.9916, 0.5473, 0.9913, 0.5473, 0.9914, 0.5473, 0.9913, 0.5473, 0.9913, 0.5477, 0.9902, 0.5477, 0.9902, 0.5478, 0.9902, 0.5478, 0.9902, 0.5472, 0.991, 0.5472, 0.991, 0.5471, 0.991, 0.5472, 0.991, 0.5472, 0.9907, 0.5472, 0.9907, 0.5472, 0.9906, 0.5472, 0.9906, 0.5476, 0.9915, 0.5476, 0.9916, 0.5475, 0.9916, 0.5476, 0.9915, 0.5479, 0.9916, 0.5479, 0.9916, 0.5476, 0.9916, 0.5476, 0.9915, 0.5472, 0.9912, 0.5472, 0.9912, 0.5472, 0.991, 0.5472, 0.991, 0.5474, 0.9907, 0.5474, 0.9907, 0.5474, 0.9907, 0.5474, 0.9907, 0.5474, 0.9909, 0.5474, 0.9907, 0.5474, 0.9907, 0.5474, 0.9909, 0.5474, 0.991, 0.5474, 0.9909, 0.5474, 0.9909, 0.5474, 0.991, 0.5474, 0.991, 0.5474, 0.991, 0.5474, 0.991, 0.5474, 0.991, 0.5474, 0.9911, 0.5474, 0.991, 0.5474, 0.991, 0.5474, 0.9911, 0.5475, 0.9912, 0.5474, 0.9912, 0.5474, 0.9911, 0.5474, 0.9911, 0.5475, 0.9912, 0.5474, 0.9912, 0.5475, 0.9912, 0.5475, 0.9912, 0.5475, 0.9912, 0.5475, 0.9912, 0.5475, 0.9912, 0.5475, 0.9912, 0.5478, 0.9906, 0.5478, 0.9906, 0.5478, 0.9905, 0.5478, 0.9905, 0.5481, 0.991, 0.5482, 0.9909, 0.5482, 0.9909, 0.5482, 0.991, 0.5481, 0.9911, 0.5481, 0.991, 0.5482, 0.9911, 0.5482, 0.9911, 0.548, 0.9906, 0.548, 0.9906, 0.548, 0.9906, 0.548, 0.9906, 0.548, 0.9912, 0.548, 0.9912, 0.5481, 0.9912, 0.5481, 0.9912, 0.5481, 0.9908, 0.5481, 0.9907, 0.5482, 0.9907, 0.5482, 0.9907, 0.4551, 0.991, 0.4551, 0.991, 0.4551, 0.991, 0.4551, 0.991, 0.5482, 0.9909, 0.5482, 0.9909, 0.5483, 0.9908, 0.5483, 0.9909, 0.5482, 0.9909, 0.5482, 0.9909, 0.5482, 0.9909, 0.5482, 0.9909, 0.4509, 0.9923, 0.4509, 0.9922, 0.451, 0.9922, 0.451, 0.9923, 0.548, 0.9912, 0.548, 0.9911, 0.5481, 0.9912, 0.5481, 0.9912, 0.548, 0.9911, 0.5481, 0.9911, 0.5482, 0.9911, 0.5481, 0.9912, 0.5481, 0.9913, 0.5482, 0.9913, 0.5483, 0.9914, 0.5483, 0.9915, 0.5478, 0.9904, 0.5478, 0.9904, 0.5478, 0.9905, 0.5478, 0.9904, 0.455, 0.9911, 0.455, 0.9911, 0.4551, 0.9911, 0.455, 0.9912, 0.5479, 0.9914, 0.5479, 0.9914, 0.5479, 0.9914, 0.5479, 0.9914, 0.5481, 0.9913, 0.5481, 0.9913, 0.5483, 0.9915, 0.5482, 0.9915, 0.5483, 0.9907, 0.5483, 0.9906, 0.5484, 0.9905, 0.5485, 0.9906, 0.5479, 0.9912, 0.5479, 0.9912, 0.5479, 0.9913, 0.5479, 0.9913, 0.5479, 0.9912, 0.548, 0.9912, 0.5481, 0.9912, 0.5479, 0.9913, 0.5483, 0.9909, 0.5483, 0.9909, 0.5485, 0.9909, 0.5485, 0.9909, 0.5479, 0.9914, 0.5479, 0.9914, 0.548, 0.9916, 0.5479, 0.9916, 0.5478, 0.9904, 0.5478, 0.9904, 0.5478, 0.9902, 0.5478, 0.9902, 0.4549, 0.9911, 0.455, 0.9911, 0.455, 0.9912, 0.4549, 0.9912, 0.5483, 0.9912, 0.5483, 0.9911, 0.5485, 0.9912, 0.5484, 0.9912, 0.5479, 0.9914, 0.5481, 0.9913, 0.5481, 0.9913, 0.5479, 0.9914, 0.5481, 0.9905, 0.5481, 0.9905, 0.5482, 0.9903, 0.5482, 0.9903, 0.5481, 0.9913, 0.5483, 0.9911, 0.5483, 0.9912, 0.5482, 0.9913, 0.4508, 0.9925, 0.4508, 0.9924, 0.4509, 0.9925, 0.4508, 0.9925, 0.5482, 0.9915, 0.5483, 0.9915, 0.5483, 0.9916, 0.5483, 0.9916, 0.5485, 0.9906, 0.5485, 0.9905, 0.5486, 0.9904, 0.5486, 0.9905, 0.4549, 0.9911, 0.455, 0.9911, 0.455, 0.9911, 0.4549, 0.9911, 0.5481, 0.9912, 0.5481, 0.9912, 0.5481, 0.9913, 0.5481, 0.9913, 0.5486, 0.9909, 0.5486, 0.9909, 0.5487, 0.9909, 0.5487, 0.9909, 0.5481, 0.9913, 0.5481, 0.9913, 0.5481, 0.9913, 0.5481, 0.9913, 0.5478, 0.9902, 0.5478, 0.9902, 0.5478, 0.99, 0.5478, 0.99, 0.5481, 0.9913, 0.5481, 0.9913, 0.5481, 0.9913, 0.5482, 0.9913, 0.5485, 0.9913, 0.5485, 0.9912, 0.5486, 0.9913, 0.5486, 0.9913, 0.5479, 0.9916, 0.548, 0.9916, 0.548, 0.9918, 0.5479, 0.9918, 0.5482, 0.9903, 0.5482, 0.9902, 0.5482, 0.9901, 0.5483, 0.9901, 0.5479, 0.9913, 0.5479, 0.9913, 0.5479, 0.9914, 0.5479, 0.9914, 0.4509, 0.9924, 0.4509, 0.9924, 0.451, 0.9924, 0.4509, 0.9925, 0.5483, 0.9915, 0.5483, 0.9914, 0.5484, 0.9916, 0.5483, 0.9916, 0.548, 0.9905, 0.5478, 0.9904, 0.5478, 0.9904, 0.548, 0.9904, 0.5481, 0.991, 0.5481, 0.991, 0.5482, 0.9911, 0.5482, 0.9911, 0.455, 0.9911, 0.455, 0.991, 0.455, 0.9911, 0.455, 0.9911, 0.548, 0.9906, 0.548, 0.9906, 0.548, 0.9905, 0.5481, 0.9905, 0.5482, 0.9911, 0.5482, 0.9911, 0.5483, 0.9911, 0.5483, 0.9911, 0.5482, 0.9911, 0.5482, 0.9911, 0.5483, 0.9911, 0.5483, 0.9911, 0.5478, 0.9905, 0.5478, 0.9905, 0.5478, 0.9905, 0.5478, 0.9904, 0.5483, 0.9911, 0.5483, 0.9911, 0.5485, 0.9912, 0.5485, 0.9912, 0.5482, 0.9909, 0.5482, 0.9909, 0.5483, 0.9909, 0.5483, 0.9909, 0.455, 0.991, 0.455, 0.991, 0.4551, 0.991, 0.4551, 0.991, 0.5485, 0.9912, 0.5485, 0.9912, 0.5486, 0.9912, 0.5486, 0.9913, 0.5482, 0.9907, 0.5482, 0.9907, 0.5482, 0.9907, 0.5483, 0.9907, 0.5481, 0.9912, 0.5481, 0.9912, 0.5481, 0.9913, 0.5481, 0.9913, 0.455, 0.991, 0.455, 0.991, 0.4551, 0.991, 0.455, 0.991, 0.4509, 0.9923, 0.4509, 0.9923, 0.451, 0.9923, 0.451, 0.9923, 0.4551, 0.991, 0.4551, 0.991, 0.4551, 0.991, 0.4551, 0.9911, 0.5481, 0.991, 0.5481, 0.991, 0.5482, 0.991, 0.5482, 0.9911, 0.5486, 0.9909, 0.5486, 0.9908, 0.5487, 0.9908, 0.5487, 0.9909, 0.5483, 0.9909, 0.5483, 0.9908, 0.5485, 0.9908, 0.5485, 0.9909, 0.5482, 0.9909, 0.5482, 0.9909, 0.5482, 0.9909, 0.5482, 0.9909, 0.455, 0.991, 0.455, 0.9909, 0.455, 0.9909, 0.4551, 0.991, 0.4509, 0.9922, 0.4509, 0.9921, 0.451, 0.9921, 0.451, 0.9922, 0.4551, 0.991, 0.455, 0.9909, 0.4551, 0.9909, 0.4551, 0.991, 0.5482, 0.9909, 0.5481, 0.9908, 0.5482, 0.9907, 0.5482, 0.9909, 0.5482, 0.9907, 0.5482, 0.9907, 0.5482, 0.9906, 0.5482, 0.9907, 0.5485, 0.9905, 0.5484, 0.9905, 0.5485, 0.9904, 0.5486, 0.9904, 0.5483, 0.9906, 0.5482, 0.9906, 0.5484, 0.9905, 0.5484, 0.9905, 0.5481, 0.9907, 0.5481, 0.9907, 0.5482, 0.9907, 0.5482, 0.9907, 0.455, 0.9909, 0.455, 0.9909, 0.455, 0.9909, 0.455, 0.9909, 0.5481, 0.9905, 0.5481, 0.9905, 0.5482, 0.9906, 0.5482, 0.9906, 0.4509, 0.9921, 0.4508, 0.992, 0.4509, 0.992, 0.4509, 0.9921, 0.455, 0.9909, 0.455, 0.9908, 0.455, 0.9908, 0.4551, 0.9908, 0.5483, 0.9906, 0.5482, 0.9907, 0.5482, 0.9906, 0.5482, 0.9906, 0.5481, 0.9907, 0.548, 0.9906, 0.548, 0.9906, 0.5482, 0.9907, 0.548, 0.9906, 0.548, 0.9905, 0.548, 0.9905, 0.548, 0.9905, 0.5482, 0.9902, 0.5481, 0.9902, 0.5482, 0.9901, 0.5482, 0.9901, 0.5481, 0.9905, 0.548, 0.9904, 0.5481, 0.9903, 0.5482, 0.9903, 0.548, 0.9906, 0.548, 0.9906, 0.548, 0.9905, 0.548, 0.9906, 0.455, 0.9909, 0.4549, 0.9909, 0.4549, 0.9908, 0.455, 0.9908, 0.548, 0.9905, 0.548, 0.9905, 0.548, 0.9904, 0.5481, 0.9905, 0.4508, 0.992, 0.4507, 0.992, 0.4507, 0.992, 0.4508, 0.992, 0.455, 0.9908, 0.4549, 0.9908, 0.4549, 0.9908, 0.455, 0.9908, 0.5481, 0.9905, 0.548, 0.9905, 0.5481, 0.9905, 0.5481, 0.9905, 0.548, 0.9906, 0.5478, 0.9906, 0.5478, 0.9905, 0.548, 0.9905, 0.5481, 0.9903, 0.5478, 0.9902, 0.5478, 0.9902, 0.5481, 0.9902, 0.5482, 0.9903, 0.5481, 0.9903, 0.5481, 0.9902, 0.5482, 0.9902, 0.5484, 0.9905, 0.5482, 0.9903, 0.5482, 0.9903, 0.5484, 0.9905, 0.5484, 0.9905, 0.5484, 0.9905, 0.5484, 0.9905, 0.5485, 0.9905, 0.5485, 0.9908, 0.5485, 0.9906, 0.5485, 0.9906, 0.5486, 0.9908, 0.5485, 0.9909, 0.5485, 0.9908, 0.5486, 0.9908, 0.5486, 0.9909, 0.5485, 0.9912, 0.5485, 0.991, 0.5486, 0.991, 0.5485, 0.9912, 0.5485, 0.9912, 0.5485, 0.9912, 0.5485, 0.9912, 0.5485, 0.9912, 0.5483, 0.9915, 0.5483, 0.9914, 0.5483, 0.9914, 0.5483, 0.9915, 0.5483, 0.9914, 0.5484, 0.9912, 0.5485, 0.9913, 0.5483, 0.9914, 0.5482, 0.9903, 0.5482, 0.9903, 0.5482, 0.9902, 0.5482, 0.9903, 0.5479, 0.9916, 0.548, 0.9916, 0.548, 0.9916, 0.5479, 0.9916, 0.5484, 0.9912, 0.5485, 0.9912, 0.5485, 0.9912, 0.5485, 0.9913, 0.5478, 0.9902, 0.5478, 0.9902, 0.5478, 0.9902, 0.5478, 0.9902, 0.5485, 0.9909, 0.5485, 0.9909, 0.5486, 0.9909, 0.5486, 0.9909, 0.5485, 0.9906, 0.5484, 0.9905, 0.5485, 0.9905, 0.5485, 0.9906, 0.5482, 0.9915, 0.5483, 0.9915, 0.5483, 0.9915, 0.5482, 0.9915, 0.548, 0.9916, 0.5482, 0.9915, 0.5482, 0.9915, 0.548, 0.9916, 0.5485, 0.991, 0.5485, 0.9909, 0.5486, 0.9909, 0.5486, 0.991, 0.5483, 0.9907, 0.5483, 0.9907, 0.5482, 0.9907, 0.5483, 0.9906, 0.5483, 0.9908, 0.5483, 0.9908, 0.5483, 0.9907, 0.5483, 0.9907, 0.5483, 0.9909, 0.5483, 0.9909, 0.5483, 0.9908, 0.5483, 0.9908, 0.5483, 0.9909, 0.5483, 0.9909, 0.5483, 0.9909, 0.5483, 0.9909, 0.5483, 0.991, 0.5483, 0.991, 0.5483, 0.9909, 0.5483, 0.9909, 0.5483, 0.9911, 0.5483, 0.991, 0.5483, 0.991, 0.5483, 0.9911, 0.5483, 0.9911, 0.5483, 0.9911, 0.5483, 0.9911, 0.5483, 0.9911, 0.5483, 0.9912, 0.5483, 0.9911, 0.5483, 0.9911, 0.5483, 0.9911, 0.547, 0.991, 0.547, 0.991, 0.547, 0.991, 0.547, 0.991, 0.5478, 0.9906, 0.5478, 0.9906, 0.548, 0.9906, 0.548, 0.9906, 0.548, 0.9906, 0.5481, 0.9907, 0.5481, 0.9907, 0.5481, 0.9908, 0.5482, 0.9909, 0.5482, 0.9909, 0.5482, 0.9909, 0.5481, 0.991, 0.5481, 0.991, 0.5481, 0.991, 0.5481, 0.9911, 0.548, 0.9911, 0.548, 0.9912, 0.548, 0.9912, 0.5479, 0.9912, 0.5479, 0.9912, 0.5479, 0.9912, 0.5477, 0.9912, 0.5477, 0.9912, 0.5477, 0.9912, 0.5476, 0.9911, 0.5476, 0.9911, 0.5476, 0.9911, 0.5476, 0.991, 0.5476, 0.991, 0.5475, 0.9909, 0.5475, 0.9909, 0.5476, 0.9908, 0.5476, 0.9908, 0.5476, 0.9908, 0.5477, 0.9907, 0.5477, 0.9907, 0.5477, 0.9907, 0.5478, 0.9906, 0.414, 0.6038, 0.414, 0.6038, 0.414, 0.6037, 0.414, 0.6038, 0.5962, 0.7313, 0.5962, 0.7313, 0.5962, 0.7313, 0.5962, 0.7313, 0.5474, 0.9902, 0.5473, 0.9902, 0.5473, 0.9902, 0.5474, 0.9902, 0.414, 0.6038, 0.4141, 0.6038, 0.414, 0.6038, 0.414, 0.6038, 0.5486, 0.9913, 0.5486, 0.9913, 0.5486, 0.9913, 0.5486, 0.9913, 0.5962, 0.7313, 0.5962, 0.7313, 0.5962, 0.7313, 0.5962, 0.7313, 0.5962, 0.7313, 0.5962, 0.7313, 0.5962, 0.7313, 0.5962, 0.7313, 0.5479, 0.9918, 0.5479, 0.9918, 0.5479, 0.9918, 0.5479, 0.9918, 0.5487, 0.9909, 0.5487, 0.9909, 0.5487, 0.9909, 0.5487, 0.9909, 0.414, 0.6038, 0.414, 0.6037, 0.414, 0.6038, 0.414, 0.6038, 0.5486, 0.9905, 0.5486, 0.9904, 0.5486, 0.9904, 0.5486, 0.9905, 0.5962, 0.7313, 0.5962, 0.7313, 0.5962, 0.7313, 0.5962, 0.7313, 0.414, 0.6038, 0.414, 0.6038, 0.414, 0.6038, 0.414, 0.6038, 0.414, 0.6038, 0.414, 0.6038, 0.414, 0.6038, 0.414, 0.6038, 0.5483, 0.9901, 0.5482, 0.9901, 0.5482, 0.9901, 0.5483, 0.9901, 0.5962, 0.7313, 0.5962, 0.7313, 0.5962, 0.7313, 0.5962, 0.7313, 0.414, 0.6038, 0.414, 0.6038, 0.414, 0.6038, 0.414, 0.6038, 0.5962, 0.7313, 0.5962, 0.7313, 0.5962, 0.7313, 0.5962, 0.7313, 0.5486, 0.9904, 0.5485, 0.9904, 0.5485, 0.9904, 0.5486, 0.9904, 0.4143, 0.6035, 0.4144, 0.6035, 0.4144, 0.6035, 0.4143, 0.6035, 0.414, 0.6038, 0.414, 0.6037, 0.414, 0.6037, 0.414, 0.6037, 0.5478, 0.99, 0.5478, 0.99, 0.5478, 0.99, 0.5478, 0.99, 0.5962, 0.7313, 0.5962, 0.7313, 0.5962, 0.7313, 0.5962, 0.7313, 0.414, 0.6038, 0.414, 0.6038, 0.4141, 0.6038, 0.414, 0.6038, 0.414, 0.6038, 0.414, 0.6038, 0.414, 0.6038, 0.414, 0.6038, 0.5962, 0.7313, 0.5962, 0.7313, 0.5962, 0.7313, 0.5962, 0.7313, 0.5962, 0.7313, 0.5962, 0.7313, 0.5962, 0.7313, 0.5962, 0.7313, 0.5962, 0.7313, 0.5962, 0.7313, 0.5962, 0.7313, 0.5962, 0.7313, 0.414, 0.6038, 0.414, 0.6038, 0.414, 0.6038, 0.414, 0.6038, 0.5471, 0.9905, 0.5471, 0.9906, 0.5471, 0.9906, 0.5471, 0.9905, 0.4141, 0.6039, 0.4141, 0.6039, 0.4141, 0.6039, 0.4141, 0.6039, 0.5962, 0.7313, 0.5962, 0.7313, 0.5962, 0.7313, 0.5962, 0.7313, 0.414, 0.6037, 0.414, 0.6037, 0.414, 0.6037, 0.414, 0.6037, 0.5475, 0.9917, 0.5475, 0.9917, 0.5475, 0.9917, 0.5475, 0.9917, 0.5472, 0.9914, 0.5472, 0.9914, 0.5472, 0.9914, 0.5472, 0.9914, 0.5483, 0.9916, 0.5484, 0.9916, 0.5484, 0.9916, 0.5483, 0.9916, 0.414, 0.6038, 0.414, 0.6038, 0.414, 0.6038, 0.414, 0.6038, 0.414, 0.6038, 0.414, 0.6038, 0.414, 0.6038, 0.414, 0.6038, 0.414, 0.6038, 0.414, 0.6038, 0.414, 0.6038, 0.414, 0.6038, 0.4141, 0.6038, 0.414, 0.6038, 0.414, 0.6038, 0.4141, 0.6038, 0.414, 0.6038, 0.414, 0.6038, 0.414, 0.6038, 0.414, 0.6038, 0.4141, 0.6038, 0.414, 0.6038, 0.414, 0.6038, 0.4141, 0.6038, 0.414, 0.6039, 0.414, 0.6038, 0.414, 0.6038, 0.414, 0.6038, 0.4141, 0.6038, 0.414, 0.6038, 0.414, 0.6038, 0.4141, 0.6038, 0.4141, 0.6038, 0.414, 0.6038, 0.414, 0.6038, 0.4141, 0.6038, 0.414, 0.6039, 0.414, 0.6038, 0.414, 0.6038, 0.414, 0.6039, 0.414, 0.6038, 0.414, 0.6038, 0.414, 0.6038, 0.414, 0.6038, 0.414, 0.6038, 0.414, 0.6038, 0.414, 0.6038, 0.414, 0.6038, 0.4141, 0.6039, 0.414, 0.6038, 0.414, 0.6038, 0.414, 0.6039, 0.4141, 0.6038, 0.414, 0.6038, 0.414, 0.6038, 0.4141, 0.6039, 0.414, 0.6038, 0.414, 0.6038, 0.414, 0.6038, 0.4141, 0.6038, 0.598, 0.731, 0.598, 0.731, 0.598, 0.731, 0.5978, 0.7309, 0.5978, 0.7309, 0.5978, 0.7309, 0.5979, 0.7309, 0.5979, 0.7309, 0.5979, 0.7309, 0.5978, 0.731, 0.5977, 0.731, 0.5978, 0.731, 0.5978, 0.731, 0.5977, 0.731, 0.5978, 0.731, 0.5978, 0.7311, 0.5978, 0.7311, 0.5978, 0.7311, 0.5979, 0.7311, 0.5979, 0.7311, 0.5979, 0.7311, 0.5978, 0.7311, 0.5978, 0.7311, 0.5978, 0.7311, 0.5978, 0.7311, 0.5978, 0.7311, 0.5978, 0.7311, 0.5978, 0.731, 0.5977, 0.731, 0.5978, 0.731, 0.5979, 0.7309, 0.5979, 0.7309, 0.5979, 0.7309, 0.5979, 0.7309, 0.598, 0.7309, 0.598, 0.7309, 0.5979, 0.7309, 0.5979, 0.7309, 0.5979, 0.7309, 0.598, 0.7309, 0.598, 0.7309, 0.598, 0.7309, 0.598, 0.731, 0.598, 0.731, 0.598, 0.731, 0.5979, 0.7311, 0.5979, 0.7311, 0.5979, 0.7311, 0.598, 0.731, 0.598, 0.7311, 0.598, 0.7311, 0.5978, 0.7309, 0.5978, 0.7309, 0.5978, 0.7309, 0.5978, 0.731, 0.5977, 0.731, 0.5978, 0.731, 0.598, 0.731, 0.598, 0.7311, 0.598, 0.731, 0.5979, 0.7311, 0.5979, 0.7311, 0.5979, 0.7311, 0.5978, 0.7309, 0.5979, 0.7309, 0.5979, 0.7309, 0.5979, 0.7311, 0.5979, 0.7311, 0.5979, 0.7311, 0.5978, 0.7311, 0.5978, 0.7311, 0.5978, 0.7311, 0.5962, 0.7313, 0.5962, 0.7313, 0.5962, 0.7313, 0.5962, 0.7313, 0.5486, 0.9913, 0.5486, 0.9912, 0.5486, 0.9912, 0.5486, 0.9913, 0.5962, 0.7313, 0.5962, 0.7313, 0.5962, 0.7313, 0.5962, 0.7313, 0.5483, 0.9916, 0.5483, 0.9916, 0.5483, 0.9916, 0.5483, 0.9916, 0.5962, 0.7313, 0.5962, 0.7313, 0.5962, 0.7313, 0.5962, 0.7313, 0.5962, 0.7313, 0.5962, 0.7313, 0.5962, 0.7313, 0.5962, 0.7313, 0.5478, 0.99, 0.5477, 0.99, 0.5477, 0.99, 0.5478, 0.99, 0.5474, 0.9916, 0.5475, 0.9917, 0.5475, 0.9917, 0.5474, 0.9916, 0.5479, 0.9918, 0.548, 0.9918, 0.548, 0.9918, 0.5479, 0.9918, 0.5963, 0.7314, 0.5963, 0.7314, 0.5963, 0.7314, 0.5963, 0.7314, 0.5962, 0.7313, 0.5962, 0.7313, 0.5962, 0.7313, 0.5962, 0.7313, 0.5473, 0.9902, 0.5473, 0.9902, 0.5473, 0.9902, 0.5473, 0.9902, 0.5962, 0.7313, 0.5962, 0.7313, 0.5962, 0.7313, 0.5962, 0.7313, 0.5482, 0.9901, 0.5482, 0.9901, 0.5482, 0.9901, 0.5482, 0.9901, 0.5962, 0.7313, 0.5962, 0.7313, 0.5962, 0.7313, 0.5962, 0.7313, 0.5487, 0.9909, 0.5487, 0.9908, 0.5487, 0.9908, 0.5487, 0.9909, 0.5962, 0.7313, 0.5962, 0.7313, 0.5962, 0.7313, 0.5962, 0.7313, 0.5962, 0.7313, 0.5962, 0.7313, 0.5962, 0.7313, 0.5962, 0.7313, 0.5471, 0.9906, 0.547, 0.9906, 0.547, 0.9906, 0.5471, 0.9906, 0.598, 0.731, 0.598, 0.731, 0.598, 0.731, 0.598, 0.731, 0.5962, 0.7313, 0.5962, 0.7313, 0.5962, 0.7313, 0.5962, 0.7313, 0.547, 0.991, 0.547, 0.991, 0.547, 0.991, 0.547, 0.991, 0.5962, 0.7313, 0.5962, 0.7313, 0.5962, 0.7313, 0.5962, 0.7313, 0.5471, 0.9914, 0.5472, 0.9914, 0.5472, 0.9914, 0.5471, 0.9914])
me_circle_003.use_remesh_preserve_volume = False
me_circle_003.use_remesh_preserve_attributes = False
me_circle_003.use_mirror_vertex_groups = False
me_circle_003.update()

# ---- objects
ob_hemi_005 = bpy.data.objects.new('Hemi.005', light_hemi_005)
ob_hemi_004 = bpy.data.objects.new('Hemi.004', light_hemi_004)
ob_hemi_003 = bpy.data.objects.new('Hemi.003', light_hemi_003)
ob_hemi_002 = bpy.data.objects.new('Hemi.002', light_hemi_002)
ob_hemi_001 = bpy.data.objects.new('Hemi.001', light_hemi_001)
ob_hemi = bpy.data.objects.new('Hemi', light_hemi)
ob_circle = bpy.data.objects.new('Circle', me_circle_003)
ob_lamp = bpy.data.objects.new('Lamp', light_lamp)
ob_camera = bpy.data.objects.new('Camera', cam_camera)

# ---- transforms, parenting, visibility, modifiers, constraints
ob_hemi_005.location = (5.0, -7.0, 11.0)
ob_hemi_005.lineart.crease_threshold = 0.0
ob_hemi_004.location = (-4.0, 0.0, 11.0)
ob_hemi_004.lineart.crease_threshold = 0.0
ob_hemi_003.location = (2.0, 0.0, 18.0)
ob_hemi_003.lineart.crease_threshold = 0.0
ob_hemi_002.location = (11.0, 0.0, 12.0)
ob_hemi_002.lineart.crease_threshold = 0.0
ob_hemi_001.location = (-8.0, 0.0, 12.0)
ob_hemi_001.lineart.crease_threshold = 0.0
ob_hemi.location = (0.0, 0.0, 0.0)
ob_hemi.lineart.crease_threshold = 0.0
ob_circle.location = (0.0, 0.0, 0.0)
ob_circle.scale = (3.604, 3.604, 3.604)
ob_circle.lineart.crease_threshold = 0.0
ob_lamp.location = (4.076, 1.005, 5.904)
ob_lamp.rotation_euler = (0.6503, 0.05522, 1.866)
ob_lamp.lock_rotations_4d = False
ob_lamp.empty_display_type = 'ARROWS'
ob_lamp.color = (0.0, 0.0, 0.0, 0.0)
ob_lamp.lineart.crease_threshold = 0.0
ob_camera.location = (7.481, -6.508, 5.344)
ob_camera.rotation_euler = (1.109, 0.01082, 0.8149)
ob_camera.lock_rotations_4d = False
ob_camera.empty_display_type = 'ARROWS'
ob_camera.color = (0.0, 0.0, 0.0, 0.0)
ob_camera.display_type = 'WIRE'
ob_camera.lineart.crease_threshold = 0.0

# ---- collection membership
col_collection_1.objects.link(ob_hemi_005)
col_collection_1.objects.link(ob_hemi_004)
col_collection_1.objects.link(ob_hemi_003)
col_collection_1.objects.link(ob_hemi_002)
col_collection_1.objects.link(ob_hemi_001)
col_collection_1.objects.link(ob_hemi)
col_collection_1.objects.link(ob_circle)
col_collection_1.objects.link(ob_lamp)
col_collection_1.objects.link(ob_camera)

# ---- scene / render settings (as saved in the file)
scene.camera = ob_camera
scene.frame_start = 1; scene.frame_end = 250; scene.frame_set(1)
scene.render.engine = 'BLENDER_EEVEE_NEXT'
scene.render.resolution_percentage = 50
scene.render.dither_intensity = 0.0
scene.cycles.use_denoising = False
scene.cycles.samples = 128
scene.cycles.sampling_pattern = 'TABULATED_SOBOL'
scene.cycles.light_sampling_threshold = 0.0
scene.cycles.use_adaptive_sampling = False
scene.cycles.use_light_tree = False
scene.cycles.blur_glossy = 0.0
scene.cycles.sample_clamp_indirect = 0.0
scene.view_settings.view_transform = 'Standard'
bpy.context.view_layer.update()
